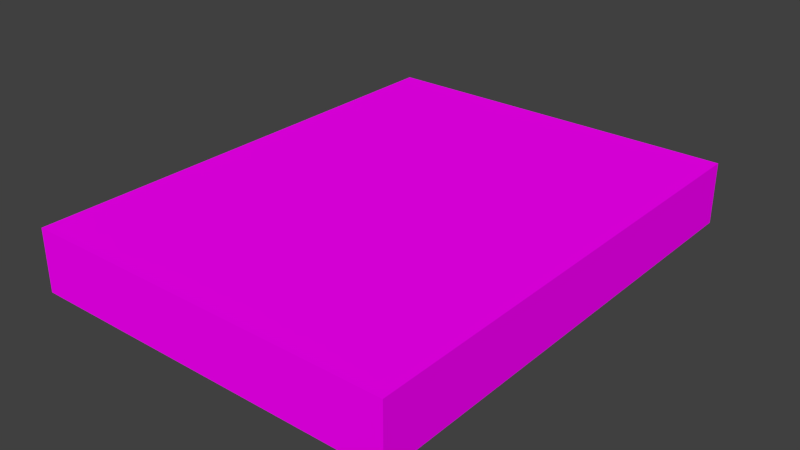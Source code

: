 # Source: book_WS.blend  (saved by Blender 2.77.0; exported with 4.5.12 LTS)
import bpy
from mathutils import Matrix  # noqa: F401  (used for matrix-valued properties, if any)

bpy.ops.wm.read_factory_settings(use_empty=True)
scene = bpy.context.scene
scene.name = 'Scene'

# ---- collections
col_collection_1 = bpy.data.collections.new('Collection 1'); scene.collection.children.link(col_collection_1)

# ---- images (referenced by path relative to the original .blend; pixels are not part of the script)
import os
ASSET_DIR = os.environ.get("B2B_ASSET_DIR", "")  # directory of the original .blend (textures are referenced by path, not embedded)
HERE = os.path.dirname(os.path.abspath(__file__))  # packed textures are extracted next to this script under _unpacked/

def load_image(name, relpath, width, height, colorspace="sRGB"):
    """Load a texture the original file referenced (path relative to the .blend, or extracted next to this script)."""
    p = next((c for c in (os.path.join(HERE, relpath), os.path.join(ASSET_DIR, relpath)) if relpath and os.path.exists(c)), "")
    if p:
        img = bpy.data.images.load(p, check_existing=True)
        img.name = name
    else:  # same state as the original file: an image datablock whose file is absent (Cycles renders it pink)
        img = bpy.data.images.new(name, width, height)
        img.source = "FILE"
        img.filepath = "//" + (relpath or name)
    img.colorspace_settings.name = colorspace
    return img
img_book_ws11_jpg = load_image('book_WS11.jpg', 'book_WS11.jpg', 1024, 1024, 'sRGB')

# ---- materials (node trees are filled in below, after node groups)
mat_book_ws_mat = bpy.data.materials.new('book_WS_mat')
mat_book_ws_mat.alpha_threshold = 0.0
mat_book_ws_mat.roughness = 0.5

# ---- node groups
ng_auto_smooth = bpy.data.node_groups.new('Auto Smooth', 'GeometryNodeTree')
_s = ng_auto_smooth.interface.new_socket(name='Geometry', in_out='OUTPUT', socket_type='NodeSocketGeometry')
_s = ng_auto_smooth.interface.new_socket(name='Geometry', in_out='INPUT', socket_type='NodeSocketGeometry')
_s = ng_auto_smooth.interface.new_socket(name='Angle', in_out='INPUT', socket_type='NodeSocketFloat')
_s.subtype = 'ANGLE'
_s.min_value = 0.0
_s.max_value = 3.142
ng_auto_smooth.is_modifier = True
_N = ng_auto_smooth.nodes; _L = ng_auto_smooth.links
n0 = _N.new('NodeGroupOutput'); n0.name = 'Group Output'; n0.location = (480, -100)
n1 = _N.new('NodeGroupInput'); n1.name = 'Group Input'; n1.location = (-420, -300)
n2 = _N.new('NodeGroupInput'); n2.name = 'Group Input.001'; n2.location = (-60, -100)
n3 = _N.new('GeometryNodeSetShadeSmooth'); n3.name = 'Set Shade Smooth'; n3.location = (120, -100)
n3.domain = 'EDGE'
n4 = _N.new('GeometryNodeSetShadeSmooth'); n4.name = 'Set Shade Smooth.001'; n4.location = (300, -100)
n5 = _N.new('GeometryNodeInputMeshEdgeAngle'); n5.name = 'Edge Angle'; n5.location = (-420, -220)
n6 = _N.new('GeometryNodeInputEdgeSmooth'); n6.name = 'Is Edge Smooth'; n6.location = (-60, -160)
n7 = _N.new('GeometryNodeInputShadeSmooth'); n7.name = 'Is Face Smooth'; n7.location = (-240, -340)
n8 = _N.new('FunctionNodeBooleanMath'); n8.name = 'Boolean Math'; n8.location = (-60, -220)
n9 = _N.new('FunctionNodeCompare'); n9.name = 'Compare'; n9.location = (-240, -180)
n9.operation = 'LESS_EQUAL'
_L.new(n5.outputs[0], n9.inputs[0])
_L.new(n4.outputs[0], n0.inputs[0])
_L.new(n1.outputs[1], n9.inputs[1])
_L.new(n9.outputs[0], n8.inputs[0])
_L.new(n7.outputs[0], n8.inputs[1])
_L.new(n2.outputs[0], n3.inputs[0])
_L.new(n6.outputs[0], n3.inputs[1])
_L.new(n3.outputs[0], n4.inputs[0])
_L.new(n8.outputs[0], n3.inputs[2])
n0.is_active_output = True

# ---- material node trees
mat_book_ws_mat.use_nodes = True; mat_book_ws_mat.node_tree.nodes.clear()
_N = mat_book_ws_mat.node_tree.nodes; _L = mat_book_ws_mat.node_tree.links
n0 = _N.new('ShaderNodeOutputMaterial'); n0.name = 'Material Output'; n0.location = (300, 300)
n1 = _N.new('ShaderNodeBsdfDiffuse'); n1.name = 'Diffuse BSDF'; n1.location = (10, 300)
n2 = _N.new('ShaderNodeTexImage'); n2.name = 'Image Texture'; n2.location = (-279, 316)
n2.width = 140
n2.image = img_book_ws11_jpg
_L.new(n1.outputs[0], n0.inputs[0])
_L.new(n2.outputs[0], n1.inputs[0])
n0.is_active_output = True

# ---- world
world_world = bpy.data.worlds.new('World'); scene.world = world_world
world_world.color = (0.05088, 0.05088, 0.05088)
world_world.use_sun_shadow = False
world_world.sun_shadow_jitter_overblur = 0.0
world_world.cycles.sampling_method = 'NONE'
world_world.cycles.sample_map_resolution = 256

# ---- meshes
me_book_ws = bpy.data.meshes.new('book_WS')
me_book_ws.from_pydata([(-1.0, -1.0, -1.0), (-1.0, -1.0, 1.0), (-1.0, 1.0, -1.0), (-1.0, 1.0, 1.0), (1.0, -1.0, -1.0), (1.0, -1.0, 1.0), (1.0, 1.0, -1.0), (1.0, 1.0, 1.0), (-1.0, -1.0, -1.0), (-1.0, -1.0, -1.0), (-1.0, -1.0, 1.0), (-1.0, -1.0, 1.0), (-1.0, 1.0, 1.0), (-1.0, 1.0, 1.0), (-1.0, 1.0, -1.0), (-1.0, 1.0, -1.0), (1.0, 1.0, 1.0), (1.0, 1.0, 1.0), (1.0, 1.0, -1.0), (1.0, 1.0, -1.0), (1.0, -1.0, 1.0), (1.0, -1.0, 1.0), (1.0, -1.0, -1.0), (1.0, -1.0, -1.0)], [], [(10, 12, 14, 8), (13, 16, 18, 15), (17, 20, 22, 19), (21, 11, 9, 23), (0, 2, 6, 4), (5, 7, 3, 1)])
me_book_ws.polygons.foreach_set('use_smooth', [True] * 6)
_uv = me_book_ws.uv_layers.new(name='UVMap')
_uv.uv.foreach_set('vector', [0.5312, 0.253, 0.5312, 0.7009, 0.4982, 0.7009, 0.4982, 0.253, 0.4867, 0.2504, 0.1244, 0.2495, 0.1246, 0.1911, 0.4869, 0.192, 0.1252, 0.2519, 0.1252, 0.7011, 0.06847, 0.7011, 0.06846, 0.2519, 0.4866, 0.7807, 0.1178, 0.7807, 0.1178, 0.7049, 0.4866, 0.7049, 0.5481, 0.7034, 0.5478, 0.2543, 0.9042, 0.254, 0.9046, 0.7031, 0.1267, 0.7011, 0.1266, 0.2529, 0.4852, 0.2529, 0.4852, 0.7011])
_uv.active_render = True
_uv = me_book_ws.uv_layers.new(name='Lightmap')
_uv.uv.foreach_set('vector', [0.08339, 0.5272, 0.08339, 0.9729, 0.02707, 0.9729, 0.02707, 0.5272, 0.3253, 0.5272, 0.3253, 0.8877, 0.2672, 0.8877, 0.2672, 0.5272, 0.8468, 0.474, 0.8468, 0.02707, 0.9033, 0.02707, 0.9033, 0.474, 0.213, 0.5272, 0.213, 0.8942, 0.1375, 0.8942, 0.1375, 0.5272, 0.438, 0.474, 0.438, 0.02707, 0.7927, 0.02707, 0.7927, 0.474, 0.02707, 0.4731, 0.02707, 0.02707, 0.3838, 0.02707, 0.3838, 0.4731])
me_book_ws.materials.append(mat_book_ws_mat)
me_book_ws.use_remesh_preserve_volume = False
me_book_ws.use_remesh_preserve_attributes = False
me_book_ws.use_mirror_vertex_groups = False
me_book_ws.update()

# ---- objects
ob_book_ws = bpy.data.objects.new('book_WS', me_book_ws)

# ---- transforms, parenting, visibility, modifiers, constraints
ob_book_ws.location = (0.0, 0.0, 0.0)
ob_book_ws.scale = (0.12, 0.155, 0.02)
ob_book_ws.lineart.crease_threshold = 0.0
_m = ob_book_ws.modifiers.new('Auto Smooth', 'NODES')
_m.node_group = ng_auto_smooth
_gi = [s.identifier for s in ng_auto_smooth.interface.items_tree if s.item_type == 'SOCKET' and s.in_out == 'INPUT']
_m[_gi[1]] = 0.5236  # Angle

# ---- collection membership
col_collection_1.objects.link(ob_book_ws)

# ---- scene / render settings (as saved in the file)
scene.frame_start = 1; scene.frame_end = 250; scene.frame_set(1)
scene.render.engine = 'CYCLES'
scene.render.resolution_percentage = 50
scene.render.dither_intensity = 0.0
scene.cycles.use_denoising = False
scene.cycles.samples = 10
scene.cycles.sampling_pattern = 'TABULATED_SOBOL'
scene.cycles.light_sampling_threshold = 0.0
scene.cycles.use_adaptive_sampling = False
scene.cycles.use_light_tree = False
scene.cycles.blur_glossy = 0.0
scene.cycles.pixel_filter_type = 'GAUSSIAN'
scene.cycles.sample_clamp_indirect = 0.0
scene.view_settings.view_transform = 'Standard'
bpy.context.view_layer.update()

# ---- added for rendering (the .blend has no active camera and no usable light): camera, sun
cam_auto = bpy.data.cameras.new('AutoCamera')
cam_auto.lens = 50.0
cam_auto.sensor_width = 36.0
cam_auto.clip_end = 1000.0
ob_auto_camera = bpy.data.objects.new('AutoCamera', cam_auto)
scene.collection.objects.link(ob_auto_camera)
ob_auto_camera.location = (0.364614, -0.437536, 0.291691)
ob_auto_camera.rotation_euler = (1.09748, -7.21219e-08, 0.694738)
scene.camera = ob_auto_camera
light_auto_sun = bpy.data.lights.new('AutoSun', 'SUN')
light_auto_sun.energy = 3.0
light_auto_sun.angle = 0.0523599
ob_auto_sun = bpy.data.objects.new('AutoSun', light_auto_sun)
scene.collection.objects.link(ob_auto_sun)
ob_auto_sun.rotation_euler = (0.872665, 0.174533, 0.523599)
bpy.context.view_layer.update()
